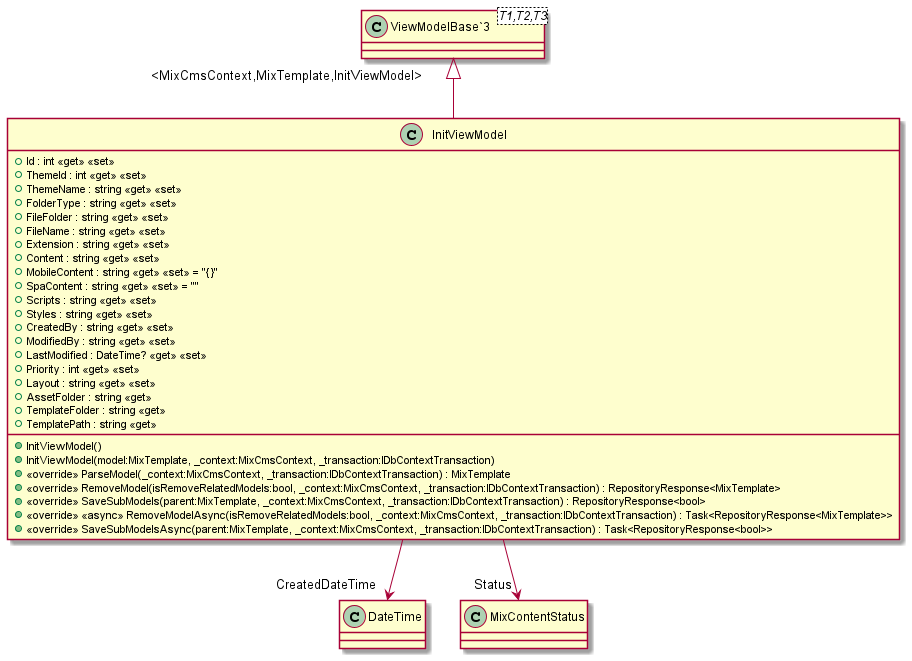

The diagram above was rendered by PlantUML. Its source (embedded in the PNG):
@startuml
class InitViewModel {
    + Id : int <<get>> <<set>>
    + ThemeId : int <<get>> <<set>>
    + ThemeName : string <<get>> <<set>>
    + FolderType : string <<get>> <<set>>
    + FileFolder : string <<get>> <<set>>
    + FileName : string <<get>> <<set>>
    + Extension : string <<get>> <<set>>
    + Content : string <<get>> <<set>>
    + MobileContent : string <<get>> <<set>> = "{}"
    + SpaContent : string <<get>> <<set>> = ""
    + Scripts : string <<get>> <<set>>
    + Styles : string <<get>> <<set>>
    + CreatedBy : string <<get>> <<set>>
    + ModifiedBy : string <<get>> <<set>>
    + LastModified : DateTime? <<get>> <<set>>
    + Priority : int <<get>> <<set>>
    + Layout : string <<get>> <<set>>
    + AssetFolder : string <<get>>
    + TemplateFolder : string <<get>>
    + TemplatePath : string <<get>>
    + InitViewModel()
    + InitViewModel(model:MixTemplate, _context:MixCmsContext, _transaction:IDbContextTransaction)
    + <<override>> ParseModel(_context:MixCmsContext, _transaction:IDbContextTransaction) : MixTemplate
    + <<override>> RemoveModel(isRemoveRelatedModels:bool, _context:MixCmsContext, _transaction:IDbContextTransaction) : RepositoryResponse<MixTemplate>
    + <<override>> SaveSubModels(parent:MixTemplate, _context:MixCmsContext, _transaction:IDbContextTransaction) : RepositoryResponse<bool>
    + <<override>> <<async>> RemoveModelAsync(isRemoveRelatedModels:bool, _context:MixCmsContext, _transaction:IDbContextTransaction) : Task<RepositoryResponse<MixTemplate>>
    + <<override>> SaveSubModelsAsync(parent:MixTemplate, _context:MixCmsContext, _transaction:IDbContextTransaction) : Task<RepositoryResponse<bool>>
}
class "ViewModelBase`3"<T1,T2,T3> {
}
"ViewModelBase`3" "<MixCmsContext,MixTemplate,InitViewModel>" <|-- InitViewModel
InitViewModel --> "CreatedDateTime" DateTime
InitViewModel --> "Status" MixContentStatus
@enduml